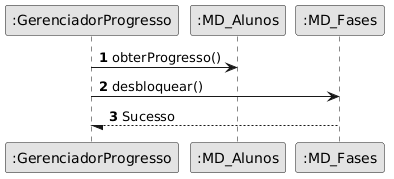

The diagram above was rendered by PlantUML. Its source (embedded in the PNG):
@startuml
skinparam monochrome true
autonumber
participant M as ":GerenciadorProgresso"
participant A as ":MD_Alunos"
participant F as ":MD_Fases"
M -> A : obterProgresso()
M -> F : desbloquear()
F --/ M : Sucesso
@enduml